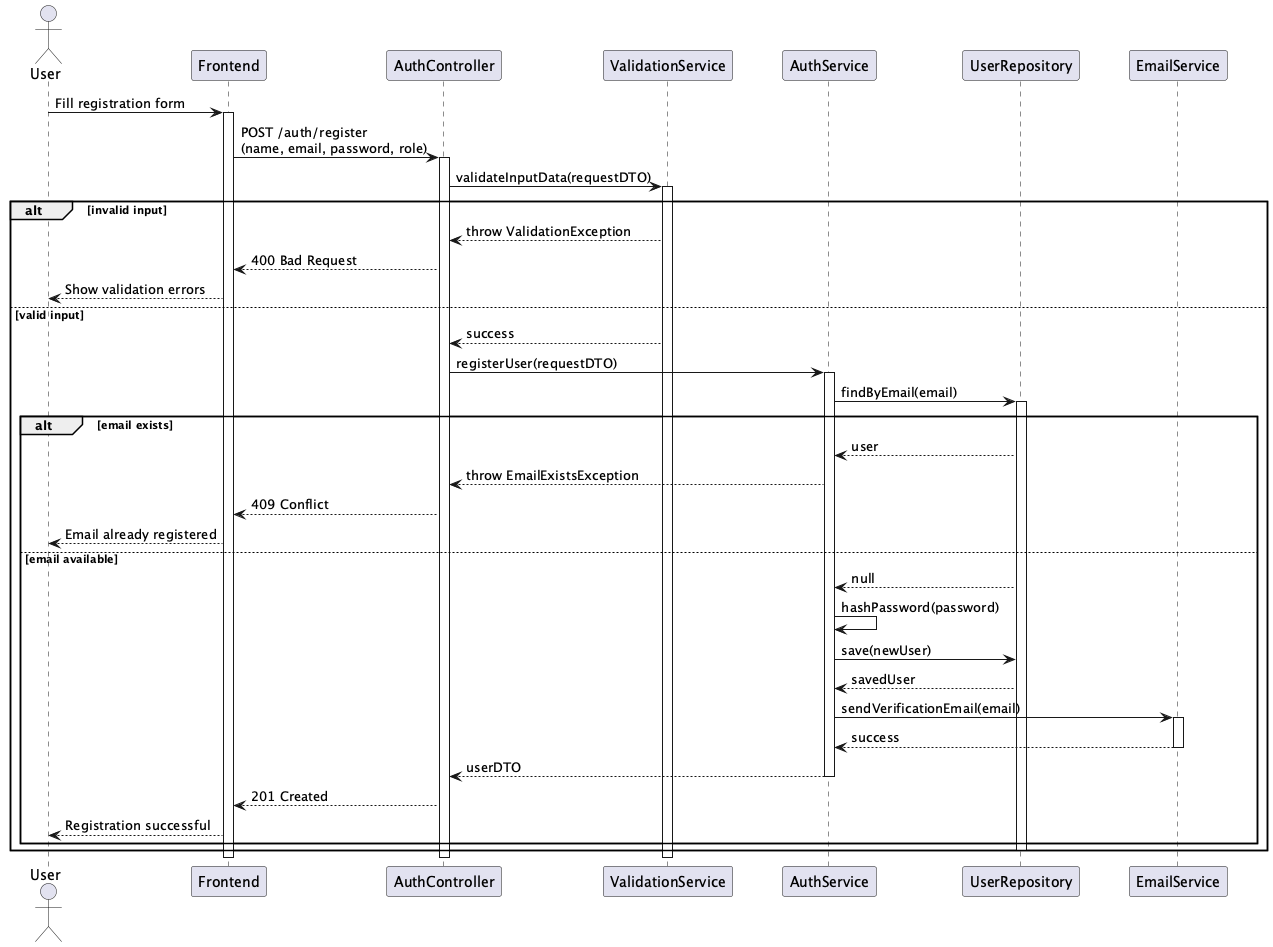

The diagram above was rendered by PlantUML. Its source (embedded in the PNG):
@startuml Register Account Sequence

skinparam ParticipantPadding 20
skinparam BoxPadding 10
skinparam SequenceGroupBodyBackgroundColor transparent

actor User
participant "Frontend" as UI
participant AuthController
participant ValidationService
participant AuthService
participant UserRepository
participant EmailService

User -> UI: Fill registration form
activate UI

UI -> AuthController: POST /auth/register\n(name, email, password, role)
activate AuthController

AuthController -> ValidationService: validateInputData(requestDTO)
activate ValidationService

alt invalid input
    ValidationService --> AuthController: throw ValidationException
    AuthController --> UI: 400 Bad Request
    UI --> User: Show validation errors
else valid input
    ValidationService --> AuthController: success
    
    AuthController -> AuthService: registerUser(requestDTO)
    activate AuthService
    
    AuthService -> UserRepository: findByEmail(email)
    activate UserRepository
    
    alt email exists
        UserRepository --> AuthService: user
        AuthService --> AuthController: throw EmailExistsException
        AuthController --> UI: 409 Conflict
        UI --> User: Email already registered
    else email available
        UserRepository --> AuthService: null
        
        AuthService -> AuthService: hashPassword(password)
        AuthService -> UserRepository: save(newUser)
        UserRepository --> AuthService: savedUser
        
        AuthService -> EmailService: sendVerificationEmail(email)
        activate EmailService
        EmailService --> AuthService: success
        deactivate EmailService
        
        AuthService --> AuthController: userDTO
        deactivate AuthService
        
        AuthController --> UI: 201 Created
        UI --> User: Registration successful
    end
    
    deactivate UserRepository
end

deactivate ValidationService
deactivate AuthController
deactivate UI

@enduml